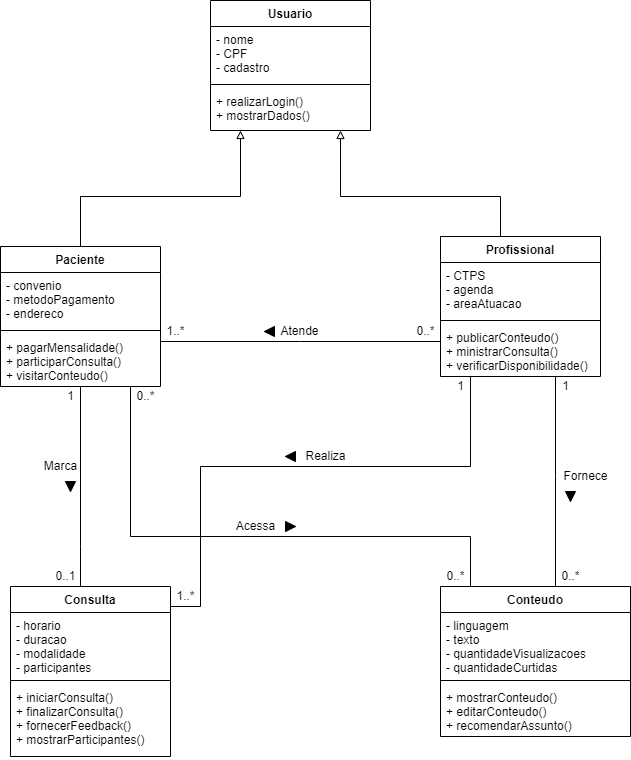

The diagram above was exported from draw.io. Its source (the exported page's mxGraphModel, read from the mxfile embedded in the PNG):
<mxGraphModel dx="1422" dy="794" grid="1" gridSize="10" guides="1" tooltips="1" connect="1" arrows="1" fold="1" page="1" pageScale="1" pageWidth="827" pageHeight="1169" background="none" math="0" shadow="0">
  <root>
    <mxCell id="HNoLo7KzOCmDccBdoQGJ-0" />
    <mxCell id="HNoLo7KzOCmDccBdoQGJ-1" parent="HNoLo7KzOCmDccBdoQGJ-0" />
    <mxCell id="jlp5t0NEE5nhT4fEJ4RZ-12" style="edgeStyle=orthogonalEdgeStyle;rounded=0;orthogonalLoop=1;jettySize=auto;html=1;endArrow=none;endFill=0;" edge="1" parent="HNoLo7KzOCmDccBdoQGJ-1" source="otcpErE1NVu4H32Ts1Xs-4" target="jlp5t0NEE5nhT4fEJ4RZ-4">
      <mxGeometry relative="1" as="geometry">
        <Array as="points">
          <mxPoint x="350" y="431" />
          <mxPoint x="350" y="431" />
        </Array>
      </mxGeometry>
    </mxCell>
    <mxCell id="jlp5t0NEE5nhT4fEJ4RZ-20" style="edgeStyle=orthogonalEdgeStyle;rounded=0;orthogonalLoop=1;jettySize=auto;html=1;endArrow=block;endFill=0;" edge="1" parent="HNoLo7KzOCmDccBdoQGJ-1" source="otcpErE1NVu4H32Ts1Xs-4" target="jlp5t0NEE5nhT4fEJ4RZ-0">
      <mxGeometry relative="1" as="geometry">
        <Array as="points">
          <mxPoint x="550" y="286" />
          <mxPoint x="390" y="286" />
        </Array>
      </mxGeometry>
    </mxCell>
    <mxCell id="jlp5t0NEE5nhT4fEJ4RZ-21" style="edgeStyle=orthogonalEdgeStyle;rounded=0;orthogonalLoop=1;jettySize=auto;html=1;entryX=0.5;entryY=0;entryDx=0;entryDy=0;endArrow=none;endFill=0;" edge="1" parent="HNoLo7KzOCmDccBdoQGJ-1" source="otcpErE1NVu4H32Ts1Xs-4" target="jlp5t0NEE5nhT4fEJ4RZ-8">
      <mxGeometry relative="1" as="geometry">
        <Array as="points">
          <mxPoint x="605" y="566" />
          <mxPoint x="605" y="566" />
        </Array>
      </mxGeometry>
    </mxCell>
    <mxCell id="jlp5t0NEE5nhT4fEJ4RZ-30" style="edgeStyle=orthogonalEdgeStyle;rounded=0;orthogonalLoop=1;jettySize=auto;html=1;endArrow=none;endFill=0;" edge="1" parent="HNoLo7KzOCmDccBdoQGJ-1" source="otcpErE1NVu4H32Ts1Xs-4" target="jlp5t0NEE5nhT4fEJ4RZ-23">
      <mxGeometry relative="1" as="geometry">
        <Array as="points">
          <mxPoint x="520" y="556" />
          <mxPoint x="250" y="556" />
          <mxPoint x="250" y="696" />
        </Array>
      </mxGeometry>
    </mxCell>
    <mxCell id="otcpErE1NVu4H32Ts1Xs-4" value="Profissional" style="swimlane;fontStyle=1;align=center;verticalAlign=top;childLayout=stackLayout;horizontal=1;startSize=26;horizontalStack=0;resizeParent=1;resizeParentMax=0;resizeLast=0;collapsible=1;marginBottom=0;" vertex="1" parent="HNoLo7KzOCmDccBdoQGJ-1">
      <mxGeometry x="490" y="326" width="160" height="140" as="geometry" />
    </mxCell>
    <mxCell id="otcpErE1NVu4H32Ts1Xs-5" value="- CTPS&#10;- agenda&#10;- areaAtuacao" style="text;strokeColor=none;fillColor=none;align=left;verticalAlign=top;spacingLeft=4;spacingRight=4;overflow=hidden;rotatable=0;points=[[0,0.5],[1,0.5]];portConstraint=eastwest;" vertex="1" parent="otcpErE1NVu4H32Ts1Xs-4">
      <mxGeometry y="26" width="160" height="54" as="geometry" />
    </mxCell>
    <mxCell id="otcpErE1NVu4H32Ts1Xs-6" value="" style="line;strokeWidth=1;fillColor=none;align=left;verticalAlign=middle;spacingTop=-1;spacingLeft=3;spacingRight=3;rotatable=0;labelPosition=right;points=[];portConstraint=eastwest;" vertex="1" parent="otcpErE1NVu4H32Ts1Xs-4">
      <mxGeometry y="80" width="160" height="8" as="geometry" />
    </mxCell>
    <mxCell id="otcpErE1NVu4H32Ts1Xs-7" value="+ publicarConteudo()&#10;+ ministrarConsulta()&#10;+ verificarDisponibilidade()" style="text;strokeColor=none;fillColor=none;align=left;verticalAlign=top;spacingLeft=4;spacingRight=4;overflow=hidden;rotatable=0;points=[[0,0.5],[1,0.5]];portConstraint=eastwest;" vertex="1" parent="otcpErE1NVu4H32Ts1Xs-4">
      <mxGeometry y="88" width="160" height="52" as="geometry" />
    </mxCell>
    <mxCell id="otcpErE1NVu4H32Ts1Xs-24" value="Acessa" style="text;html=1;align=center;verticalAlign=middle;resizable=0;points=[];autosize=1;strokeColor=none;fillColor=none;" vertex="1" parent="HNoLo7KzOCmDccBdoQGJ-1">
      <mxGeometry x="280" y="606" width="50" height="20" as="geometry" />
    </mxCell>
    <mxCell id="otcpErE1NVu4H32Ts1Xs-25" value="Fornece" style="text;html=1;align=center;verticalAlign=middle;resizable=0;points=[];autosize=1;strokeColor=none;fillColor=none;" vertex="1" parent="HNoLo7KzOCmDccBdoQGJ-1">
      <mxGeometry x="605" y="556" width="60" height="20" as="geometry" />
    </mxCell>
    <mxCell id="otcpErE1NVu4H32Ts1Xs-28" value="" style="triangle;whiteSpace=wrap;html=1;fillColor=#000000;direction=south;" vertex="1" parent="HNoLo7KzOCmDccBdoQGJ-1">
      <mxGeometry x="615" y="581" width="10" height="10" as="geometry" />
    </mxCell>
    <mxCell id="otcpErE1NVu4H32Ts1Xs-29" value="" style="triangle;whiteSpace=wrap;html=1;fillColor=#000000;direction=east;" vertex="1" parent="HNoLo7KzOCmDccBdoQGJ-1">
      <mxGeometry x="335" y="611" width="10" height="10" as="geometry" />
    </mxCell>
    <mxCell id="otcpErE1NVu4H32Ts1Xs-33" value="0..1" style="text;html=1;align=center;verticalAlign=middle;resizable=0;points=[];autosize=1;strokeColor=none;fillColor=none;" vertex="1" parent="HNoLo7KzOCmDccBdoQGJ-1">
      <mxGeometry x="95" y="656" width="40" height="20" as="geometry" />
    </mxCell>
    <mxCell id="otcpErE1NVu4H32Ts1Xs-34" value="1" style="text;html=1;align=center;verticalAlign=middle;resizable=0;points=[];autosize=1;strokeColor=none;fillColor=none;" vertex="1" parent="HNoLo7KzOCmDccBdoQGJ-1">
      <mxGeometry x="110" y="476" width="20" height="20" as="geometry" />
    </mxCell>
    <mxCell id="otcpErE1NVu4H32Ts1Xs-35" value="0..*" style="text;html=1;align=center;verticalAlign=middle;resizable=0;points=[];autosize=1;strokeColor=none;fillColor=none;" vertex="1" parent="HNoLo7KzOCmDccBdoQGJ-1">
      <mxGeometry x="490" y="656" width="30" height="20" as="geometry" />
    </mxCell>
    <mxCell id="otcpErE1NVu4H32Ts1Xs-36" value="0..*" style="text;html=1;align=center;verticalAlign=middle;resizable=0;points=[];autosize=1;strokeColor=none;fillColor=none;" vertex="1" parent="HNoLo7KzOCmDccBdoQGJ-1">
      <mxGeometry x="180" y="476" width="30" height="20" as="geometry" />
    </mxCell>
    <mxCell id="otcpErE1NVu4H32Ts1Xs-37" value="1" style="text;html=1;align=center;verticalAlign=middle;resizable=0;points=[];autosize=1;strokeColor=none;fillColor=none;" vertex="1" parent="HNoLo7KzOCmDccBdoQGJ-1">
      <mxGeometry x="605" y="466" width="20" height="20" as="geometry" />
    </mxCell>
    <mxCell id="otcpErE1NVu4H32Ts1Xs-38" value="0..*" style="text;html=1;align=center;verticalAlign=middle;resizable=0;points=[];autosize=1;strokeColor=none;fillColor=none;" vertex="1" parent="HNoLo7KzOCmDccBdoQGJ-1">
      <mxGeometry x="605" y="656" width="30" height="20" as="geometry" />
    </mxCell>
    <mxCell id="otcpErE1NVu4H32Ts1Xs-39" value="1" style="text;html=1;align=center;verticalAlign=middle;resizable=0;points=[];autosize=1;strokeColor=none;fillColor=none;" vertex="1" parent="HNoLo7KzOCmDccBdoQGJ-1">
      <mxGeometry x="500" y="466" width="20" height="20" as="geometry" />
    </mxCell>
    <mxCell id="otcpErE1NVu4H32Ts1Xs-42" value="0..*" style="text;html=1;align=center;verticalAlign=middle;resizable=0;points=[];autosize=1;strokeColor=none;fillColor=none;" vertex="1" parent="HNoLo7KzOCmDccBdoQGJ-1">
      <mxGeometry x="460" y="411" width="30" height="20" as="geometry" />
    </mxCell>
    <mxCell id="jlp5t0NEE5nhT4fEJ4RZ-0" value="Usuario" style="swimlane;fontStyle=1;align=center;verticalAlign=top;childLayout=stackLayout;horizontal=1;startSize=26;horizontalStack=0;resizeParent=1;resizeParentMax=0;resizeLast=0;collapsible=1;marginBottom=0;fillColor=none;" vertex="1" parent="HNoLo7KzOCmDccBdoQGJ-1">
      <mxGeometry x="260" y="90" width="160" height="130" as="geometry" />
    </mxCell>
    <mxCell id="jlp5t0NEE5nhT4fEJ4RZ-1" value="- nome&#10;- CPF&#10;- cadastro" style="text;strokeColor=none;fillColor=none;align=left;verticalAlign=top;spacingLeft=4;spacingRight=4;overflow=hidden;rotatable=0;points=[[0,0.5],[1,0.5]];portConstraint=eastwest;" vertex="1" parent="jlp5t0NEE5nhT4fEJ4RZ-0">
      <mxGeometry y="26" width="160" height="54" as="geometry" />
    </mxCell>
    <mxCell id="jlp5t0NEE5nhT4fEJ4RZ-2" value="" style="line;strokeWidth=1;fillColor=none;align=left;verticalAlign=middle;spacingTop=-1;spacingLeft=3;spacingRight=3;rotatable=0;labelPosition=right;points=[];portConstraint=eastwest;" vertex="1" parent="jlp5t0NEE5nhT4fEJ4RZ-0">
      <mxGeometry y="80" width="160" height="8" as="geometry" />
    </mxCell>
    <mxCell id="jlp5t0NEE5nhT4fEJ4RZ-3" value="+ realizarLogin()&#10;+ mostrarDados()" style="text;strokeColor=none;fillColor=none;align=left;verticalAlign=top;spacingLeft=4;spacingRight=4;overflow=hidden;rotatable=0;points=[[0,0.5],[1,0.5]];portConstraint=eastwest;" vertex="1" parent="jlp5t0NEE5nhT4fEJ4RZ-0">
      <mxGeometry y="88" width="160" height="42" as="geometry" />
    </mxCell>
    <mxCell id="jlp5t0NEE5nhT4fEJ4RZ-19" style="edgeStyle=orthogonalEdgeStyle;rounded=0;orthogonalLoop=1;jettySize=auto;html=1;endArrow=block;endFill=0;" edge="1" parent="HNoLo7KzOCmDccBdoQGJ-1" source="jlp5t0NEE5nhT4fEJ4RZ-4" target="jlp5t0NEE5nhT4fEJ4RZ-0">
      <mxGeometry relative="1" as="geometry">
        <Array as="points">
          <mxPoint x="130" y="286" />
          <mxPoint x="290" y="286" />
        </Array>
      </mxGeometry>
    </mxCell>
    <mxCell id="jlp5t0NEE5nhT4fEJ4RZ-22" style="edgeStyle=orthogonalEdgeStyle;rounded=0;orthogonalLoop=1;jettySize=auto;html=1;endArrow=none;endFill=0;" edge="1" parent="HNoLo7KzOCmDccBdoQGJ-1" source="jlp5t0NEE5nhT4fEJ4RZ-4" target="jlp5t0NEE5nhT4fEJ4RZ-8">
      <mxGeometry relative="1" as="geometry">
        <Array as="points">
          <mxPoint x="180" y="626" />
          <mxPoint x="520" y="626" />
        </Array>
      </mxGeometry>
    </mxCell>
    <mxCell id="jlp5t0NEE5nhT4fEJ4RZ-27" style="edgeStyle=orthogonalEdgeStyle;rounded=0;orthogonalLoop=1;jettySize=auto;html=1;endArrow=none;endFill=0;" edge="1" parent="HNoLo7KzOCmDccBdoQGJ-1" source="jlp5t0NEE5nhT4fEJ4RZ-4" target="jlp5t0NEE5nhT4fEJ4RZ-23">
      <mxGeometry relative="1" as="geometry">
        <Array as="points">
          <mxPoint x="130" y="636" />
          <mxPoint x="130" y="636" />
        </Array>
      </mxGeometry>
    </mxCell>
    <mxCell id="jlp5t0NEE5nhT4fEJ4RZ-4" value="Paciente" style="swimlane;fontStyle=1;align=center;verticalAlign=top;childLayout=stackLayout;horizontal=1;startSize=26;horizontalStack=0;resizeParent=1;resizeParentMax=0;resizeLast=0;collapsible=1;marginBottom=0;" vertex="1" parent="HNoLo7KzOCmDccBdoQGJ-1">
      <mxGeometry x="50" y="336" width="160" height="140" as="geometry" />
    </mxCell>
    <mxCell id="jlp5t0NEE5nhT4fEJ4RZ-5" value="- convenio&#10;- metodoPagamento&#10;- endereco" style="text;strokeColor=none;fillColor=none;align=left;verticalAlign=top;spacingLeft=4;spacingRight=4;overflow=hidden;rotatable=0;points=[[0,0.5],[1,0.5]];portConstraint=eastwest;" vertex="1" parent="jlp5t0NEE5nhT4fEJ4RZ-4">
      <mxGeometry y="26" width="160" height="54" as="geometry" />
    </mxCell>
    <mxCell id="jlp5t0NEE5nhT4fEJ4RZ-6" value="" style="line;strokeWidth=1;fillColor=none;align=left;verticalAlign=middle;spacingTop=-1;spacingLeft=3;spacingRight=3;rotatable=0;labelPosition=right;points=[];portConstraint=eastwest;" vertex="1" parent="jlp5t0NEE5nhT4fEJ4RZ-4">
      <mxGeometry y="80" width="160" height="8" as="geometry" />
    </mxCell>
    <mxCell id="jlp5t0NEE5nhT4fEJ4RZ-7" value="+ pagarMensalidade()&#10;+ participarConsulta()&#10;+ visitarConteudo()" style="text;strokeColor=none;fillColor=none;align=left;verticalAlign=top;spacingLeft=4;spacingRight=4;overflow=hidden;rotatable=0;points=[[0,0.5],[1,0.5]];portConstraint=eastwest;" vertex="1" parent="jlp5t0NEE5nhT4fEJ4RZ-4">
      <mxGeometry y="88" width="160" height="52" as="geometry" />
    </mxCell>
    <mxCell id="jlp5t0NEE5nhT4fEJ4RZ-8" value="Conteudo" style="swimlane;fontStyle=1;align=center;verticalAlign=top;childLayout=stackLayout;horizontal=1;startSize=26;horizontalStack=0;resizeParent=1;resizeParentMax=0;resizeLast=0;collapsible=1;marginBottom=0;" vertex="1" parent="HNoLo7KzOCmDccBdoQGJ-1">
      <mxGeometry x="490" y="676" width="190" height="150" as="geometry" />
    </mxCell>
    <mxCell id="jlp5t0NEE5nhT4fEJ4RZ-9" value="- linguagem&#10;- texto&#10;- quantidadeVisualizacoes&#10;- quantidadeCurtidas" style="text;strokeColor=none;fillColor=none;align=left;verticalAlign=top;spacingLeft=4;spacingRight=4;overflow=hidden;rotatable=0;points=[[0,0.5],[1,0.5]];portConstraint=eastwest;" vertex="1" parent="jlp5t0NEE5nhT4fEJ4RZ-8">
      <mxGeometry y="26" width="190" height="64" as="geometry" />
    </mxCell>
    <mxCell id="jlp5t0NEE5nhT4fEJ4RZ-10" value="" style="line;strokeWidth=1;fillColor=none;align=left;verticalAlign=middle;spacingTop=-1;spacingLeft=3;spacingRight=3;rotatable=0;labelPosition=right;points=[];portConstraint=eastwest;" vertex="1" parent="jlp5t0NEE5nhT4fEJ4RZ-8">
      <mxGeometry y="90" width="190" height="8" as="geometry" />
    </mxCell>
    <mxCell id="jlp5t0NEE5nhT4fEJ4RZ-11" value="+ mostrarConteudo()&#10;+ editarConteudo()&#10;+ recomendarAssunto()" style="text;strokeColor=none;fillColor=none;align=left;verticalAlign=top;spacingLeft=4;spacingRight=4;overflow=hidden;rotatable=0;points=[[0,0.5],[1,0.5]];portConstraint=eastwest;" vertex="1" parent="jlp5t0NEE5nhT4fEJ4RZ-8">
      <mxGeometry y="98" width="190" height="52" as="geometry" />
    </mxCell>
    <mxCell id="jlp5t0NEE5nhT4fEJ4RZ-14" value="Atende" style="text;html=1;align=center;verticalAlign=middle;resizable=0;points=[];autosize=1;strokeColor=none;fillColor=none;" vertex="1" parent="HNoLo7KzOCmDccBdoQGJ-1">
      <mxGeometry x="324" y="411" width="50" height="20" as="geometry" />
    </mxCell>
    <mxCell id="jlp5t0NEE5nhT4fEJ4RZ-16" value="" style="triangle;whiteSpace=wrap;html=1;fillColor=#000000;direction=west;" vertex="1" parent="HNoLo7KzOCmDccBdoQGJ-1">
      <mxGeometry x="314" y="416" width="10" height="10" as="geometry" />
    </mxCell>
    <mxCell id="jlp5t0NEE5nhT4fEJ4RZ-17" value="1..*" style="text;html=1;align=center;verticalAlign=middle;resizable=0;points=[];autosize=1;strokeColor=none;fillColor=none;" vertex="1" parent="HNoLo7KzOCmDccBdoQGJ-1">
      <mxGeometry x="210" y="411" width="30" height="20" as="geometry" />
    </mxCell>
    <mxCell id="jlp5t0NEE5nhT4fEJ4RZ-23" value="Consulta" style="swimlane;fontStyle=1;align=center;verticalAlign=top;childLayout=stackLayout;horizontal=1;startSize=26;horizontalStack=0;resizeParent=1;resizeParentMax=0;resizeLast=0;collapsible=1;marginBottom=0;" vertex="1" parent="HNoLo7KzOCmDccBdoQGJ-1">
      <mxGeometry x="60" y="676" width="160" height="170" as="geometry" />
    </mxCell>
    <mxCell id="jlp5t0NEE5nhT4fEJ4RZ-24" value="- horario&#10;- duracao&#10;- modalidade&#10;- participantes" style="text;strokeColor=none;fillColor=none;align=left;verticalAlign=top;spacingLeft=4;spacingRight=4;overflow=hidden;rotatable=0;points=[[0,0.5],[1,0.5]];portConstraint=eastwest;" vertex="1" parent="jlp5t0NEE5nhT4fEJ4RZ-23">
      <mxGeometry y="26" width="160" height="64" as="geometry" />
    </mxCell>
    <mxCell id="jlp5t0NEE5nhT4fEJ4RZ-25" value="" style="line;strokeWidth=1;fillColor=none;align=left;verticalAlign=middle;spacingTop=-1;spacingLeft=3;spacingRight=3;rotatable=0;labelPosition=right;points=[];portConstraint=eastwest;" vertex="1" parent="jlp5t0NEE5nhT4fEJ4RZ-23">
      <mxGeometry y="90" width="160" height="8" as="geometry" />
    </mxCell>
    <mxCell id="jlp5t0NEE5nhT4fEJ4RZ-26" value="+ iniciarConsulta()&#10;+ finalizarConsulta()&#10;+ fornecerFeedback()&#10;+ mostrarParticipantes()" style="text;strokeColor=none;fillColor=none;align=left;verticalAlign=top;spacingLeft=4;spacingRight=4;overflow=hidden;rotatable=0;points=[[0,0.5],[1,0.5]];portConstraint=eastwest;" vertex="1" parent="jlp5t0NEE5nhT4fEJ4RZ-23">
      <mxGeometry y="98" width="160" height="72" as="geometry" />
    </mxCell>
    <mxCell id="jlp5t0NEE5nhT4fEJ4RZ-28" value="Marca" style="text;html=1;align=center;verticalAlign=middle;resizable=0;points=[];autosize=1;strokeColor=none;fillColor=none;" vertex="1" parent="HNoLo7KzOCmDccBdoQGJ-1">
      <mxGeometry x="85" y="546" width="50" height="20" as="geometry" />
    </mxCell>
    <mxCell id="jlp5t0NEE5nhT4fEJ4RZ-29" value="" style="triangle;whiteSpace=wrap;html=1;fillColor=#000000;direction=south;" vertex="1" parent="HNoLo7KzOCmDccBdoQGJ-1">
      <mxGeometry x="115" y="571" width="10" height="10" as="geometry" />
    </mxCell>
    <mxCell id="jlp5t0NEE5nhT4fEJ4RZ-31" value="Realiza" style="text;html=1;align=center;verticalAlign=middle;resizable=0;points=[];autosize=1;strokeColor=none;fillColor=none;" vertex="1" parent="HNoLo7KzOCmDccBdoQGJ-1">
      <mxGeometry x="345" y="536" width="60" height="20" as="geometry" />
    </mxCell>
    <mxCell id="jlp5t0NEE5nhT4fEJ4RZ-32" value="1..*" style="text;html=1;align=center;verticalAlign=middle;resizable=0;points=[];autosize=1;strokeColor=none;fillColor=none;" vertex="1" parent="HNoLo7KzOCmDccBdoQGJ-1">
      <mxGeometry x="220" y="676" width="30" height="20" as="geometry" />
    </mxCell>
    <mxCell id="jlp5t0NEE5nhT4fEJ4RZ-33" value="" style="triangle;whiteSpace=wrap;html=1;fillColor=#000000;direction=west;" vertex="1" parent="HNoLo7KzOCmDccBdoQGJ-1">
      <mxGeometry x="335" y="541" width="10" height="10" as="geometry" />
    </mxCell>
  </root>
</mxGraphModel>